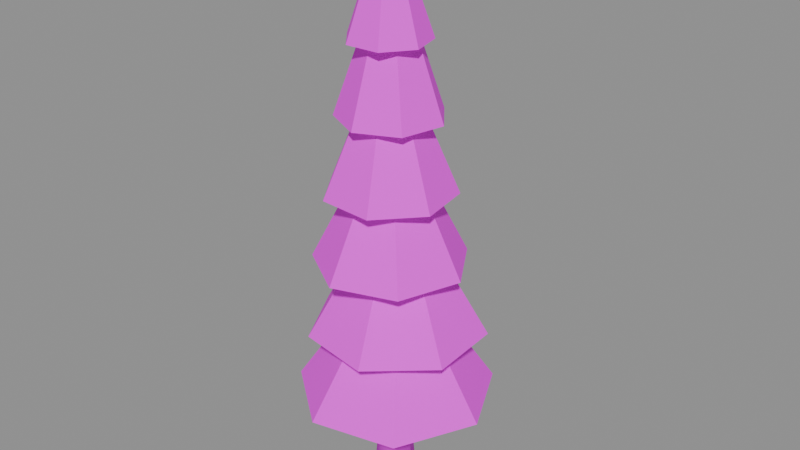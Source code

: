 # Source: tree_pine_c.blend  (saved by Blender 5.3.31; exported with 4.5.12 LTS)
import bpy
from mathutils import Matrix  # noqa: F401  (used for matrix-valued properties, if any)

bpy.ops.wm.read_factory_settings(use_empty=True)
scene = bpy.context.scene
scene.name = 'Scene'

# ---- images (referenced by path relative to the original .blend; pixels are not part of the script)
import os
ASSET_DIR = os.environ.get("B2B_ASSET_DIR", "")  # directory of the original .blend (textures are referenced by path, not embedded)
HERE = os.path.dirname(os.path.abspath(__file__))  # packed textures are extracted next to this script under _unpacked/

def load_image(name, relpath, width, height, colorspace="sRGB"):
    """Load a texture the original file referenced (path relative to the .blend, or extracted next to this script)."""
    p = next((c for c in (os.path.join(HERE, relpath), os.path.join(ASSET_DIR, relpath)) if relpath and os.path.exists(c)), "")
    if p:
        img = bpy.data.images.load(p, check_existing=True)
        img.name = name
    else:  # same state as the original file: an image datablock whose file is absent (Cycles renders it pink)
        img = bpy.data.images.new(name, width, height)
        img.source = "FILE"
        img.filepath = "//" + (relpath or name)
    img.colorspace_settings.name = colorspace
    return img
img_village_palette_png = load_image('village_palette.png', 'village_palette.png', 1024, 1024, 'sRGB')

# ---- materials (node trees are filled in below, after node groups)
mat_villagepalette = bpy.data.materials.new('VillagePalette')

# ---- material node trees
mat_villagepalette.use_nodes = True; mat_villagepalette.node_tree.nodes.clear()
_N = mat_villagepalette.node_tree.nodes; _L = mat_villagepalette.node_tree.links
n0 = _N.new('ShaderNodeBsdfPrincipled'); n0.name = 'Principled BSDF'; n0.location = (-200, 100)
n0.inputs[2].default_value = 0.9
n0.inputs[10].default_value = 0.005
n1 = _N.new('ShaderNodeOutputMaterial'); n1.name = 'Material Output'; n1.location = (200, 100)
n2 = _N.new('ShaderNodeTexImage'); n2.name = 'Image Texture'; n2.location = (-320, 300)
n2.image = img_village_palette_png
_L.new(n0.outputs[0], n1.inputs[0])
_L.new(n2.outputs[0], n0.inputs[0])
n1.is_active_output = True

# ---- meshes
me_tree_pine_c = bpy.data.meshes.new('tree_pine_c')
me_tree_pine_c.from_pydata([(1.625, 0.0, -1.2), (0.8125, 1.407, -1.2), (-0.8125, 1.407, -1.2), (-1.625, 1.99e-16, -1.2), (-0.8125, -1.407, -1.2), (0.8125, -1.407, -1.2), (1.083, 0.0, 5.333), (0.5417, 0.9382, 5.333), (-0.5417, 0.9382, 5.333), (-1.083, 1.327e-16, 5.333), (-0.5417, -0.9382, 5.333), (0.5417, -0.9382, 5.333), (0.8667, 0.0, 11.87), (0.4333, 0.7506, 11.87), (-0.4333, 0.7506, 11.87), (-0.8667, 1.061e-16, 11.87), (-0.4333, -0.7506, 11.87), (0.4333, -0.7506, 11.87), (0.65, 0.0, 18.4), (0.325, 0.5629, 18.4), (-0.325, 0.5629, 18.4), (-0.65, 7.96e-17, 18.4), (-0.325, -0.5629, 18.4), (0.325, -0.5629, 18.4), (2.109, 0.02368, 6.0), (1.35, 1.6, 6.0), (-0.3557, 1.989, 6.0), (-1.723, 0.8984, 6.0), (-1.723, -0.851, 6.0), (-0.3557, -1.942, 6.0), (1.35, -1.552, 6.0), (7.293, 0.02368, 6.25), (4.582, 5.653, 6.25), (-1.509, 7.043, 6.25), (-6.394, 3.148, 6.25), (-6.394, -3.1, 6.25), (-1.509, -6.996, 6.25), (4.582, -5.606, 6.25), (3.117, 0.02368, 12.57), (1.978, 2.388, 12.57), (-0.58, 2.972, 12.57), (-2.632, 1.336, 12.57), (-2.632, -1.288, 12.57), (-0.58, -2.925, 12.57), (1.978, -2.341, 12.57), (1.736, 0.9498, 11.17), (0.4849, 1.847, 11.17), (-0.9965, 1.428, 11.17), (-1.593, 0.008491, 11.17), (-0.8545, -1.343, 11.17), (0.6619, -1.608, 11.17), (1.815, -0.5876, 11.17), (5.74, 3.137, 11.42), (1.271, 6.34, 11.42), (-4.02, 4.844, 11.42), (-6.149, -0.225, 11.42), (-3.513, -5.05, 11.42), (1.903, -5.998, 11.42), (6.021, -2.354, 11.42), (2.515, 1.375, 17.73), (0.6378, 2.721, 17.73), (-1.584, 2.092, 17.73), (-2.478, -0.03691, 17.73), (-1.371, -2.063, 17.73), (0.9033, -2.461, 17.73), (2.633, -0.9311, 17.73), (0.738, 1.051, 16.33), (-0.5817, 1.213, 16.33), (-1.531, 0.2823, 16.33), (-1.395, -1.04, 16.33), (-0.2763, -1.759, 16.33), (0.9829, -1.332, 16.33), (1.434, -0.0813, 16.33), (2.867, 4.367, 16.58), (-1.846, 4.944, 16.58), (-5.237, 1.62, 16.58), (-4.751, -3.104, 16.58), (-0.7558, -5.669, 16.58), (3.741, -4.145, 16.58), (5.353, 0.3214, 16.58), (1.152, 1.696, 22.9), (-0.8276, 1.939, 22.9), (-2.252, 0.5424, 22.9), (-2.048, -1.442, 22.9), (-0.3695, -2.519, 22.9), (1.519, -1.879, 22.9), (2.196, -0.00299, 22.9), (-0.1093, 1.085, 21.5), (-1.15, 0.6718, 21.5), (-1.476, -0.3994, 21.5), (-0.8412, -1.322, 21.5), (0.2757, -1.401, 21.5), (1.034, -0.5774, 21.5), (0.8626, 0.5291, 21.5), (0.1254, 4.394, 21.75), (-3.591, 2.919, 21.75), (-4.754, -0.907, 21.75), (-2.489, -4.202, 21.75), (1.5, -4.485, 21.75), (4.208, -1.543, 21.75), (3.596, 2.409, 21.75), (-0.06363, 1.728, 28.07), (-1.625, 1.109, 28.07), (-2.113, -0.4981, 28.07), (-1.161, -1.882, 28.07), (0.5137, -2.001, 28.07), (1.651, -0.7651, 28.07), (1.394, 0.8946, 28.07), (-0.6759, 0.9359, 26.67), (-1.257, 0.2359, 26.67), (-1.072, -0.6548, 26.67), (-0.2602, -1.065, 26.67), (0.567, -0.6869, 26.67), (0.7867, 0.1959, 26.67), (0.2336, 0.9181, 26.67), (-1.798, 3.387, 26.92), (-3.873, 0.8872, 26.92), (-3.212, -2.294, 26.92), (-0.313, -3.761, 26.92), (2.641, -2.409, 26.92), (3.426, 0.7441, 26.92), (1.451, 3.323, 26.92), (-0.894, 1.413, 33.23), (-1.766, 0.3626, 33.23), (-1.488, -0.9735, 33.23), (-0.2705, -1.59, 33.23), (0.9703, -1.022, 33.23), (1.3, 0.3025, 33.23), (0.4702, 1.386, 33.23), (-0.8831, 0.2347, 31.83), (-1.017, -0.4521, 31.83), (-0.5638, -0.9851, 31.83), (0.1356, -0.963, 31.83), (0.5544, -0.4024, 31.83), (0.3772, 0.2746, 31.83), (-0.2625, 0.5581, 31.83), (-2.544, 1.476, 32.08), (-3.023, -0.9771, 32.08), (-1.404, -2.881, 32.08), (1.094, -2.802, 32.08), (2.59, -0.7997, 32.08), (1.957, 1.618, 32.08), (-0.3281, 2.631, 32.08), (-1.506, 0.7001, 35.84), (-1.769, -0.649, 35.84), (-0.8789, -1.696, 35.84), (0.495, -1.653, 35.84), (1.318, -0.5514, 35.84), (0.9695, 0.7784, 35.84), (-0.2871, 1.335, 35.84), (-0.237, -0.2479, 39.84)], [], [(0, 1, 7, 6), (1, 2, 8, 7), (2, 3, 9, 8), (3, 4, 10, 9), (4, 5, 11, 10), (5, 0, 6, 11), (6, 7, 13, 12), (7, 8, 14, 13), (8, 9, 15, 14), (9, 10, 16, 15), (10, 11, 17, 16), (11, 6, 12, 17), (12, 13, 19, 18), (13, 14, 20, 19), (14, 15, 21, 20), (15, 16, 22, 21), (16, 17, 23, 22), (17, 12, 18, 23), (5, 4, 3, 2, 1, 0), (18, 19, 20, 21, 22, 23), (24, 25, 32, 31), (25, 26, 33, 32), (26, 27, 34, 33), (27, 28, 35, 34), (28, 29, 36, 35), (29, 30, 37, 36), (30, 24, 31, 37), (31, 32, 39, 38), (32, 33, 40, 39), (33, 34, 41, 40), (34, 35, 42, 41), (35, 36, 43, 42), (36, 37, 44, 43), (37, 31, 38, 44), (30, 29, 28, 27, 26, 25, 24), (38, 39, 40, 41, 42, 43, 44), (45, 46, 53, 52), (46, 47, 54, 53), (47, 48, 55, 54), (48, 49, 56, 55), (49, 50, 57, 56), (50, 51, 58, 57), (51, 45, 52, 58), (52, 53, 60, 59), (53, 54, 61, 60), (54, 55, 62, 61), (55, 56, 63, 62), (56, 57, 64, 63), (57, 58, 65, 64), (58, 52, 59, 65), (51, 50, 49, 48, 47, 46, 45), (59, 60, 61, 62, 63, 64, 65), (66, 67, 74, 73), (67, 68, 75, 74), (68, 69, 76, 75), (69, 70, 77, 76), (70, 71, 78, 77), (71, 72, 79, 78), (72, 66, 73, 79), (73, 74, 81, 80), (74, 75, 82, 81), (75, 76, 83, 82), (76, 77, 84, 83), (77, 78, 85, 84), (78, 79, 86, 85), (79, 73, 80, 86), (72, 71, 70, 69, 68, 67, 66), (80, 81, 82, 83, 84, 85, 86), (87, 88, 95, 94), (88, 89, 96, 95), (89, 90, 97, 96), (90, 91, 98, 97), (91, 92, 99, 98), (92, 93, 100, 99), (93, 87, 94, 100), (94, 95, 102, 101), (95, 96, 103, 102), (96, 97, 104, 103), (97, 98, 105, 104), (98, 99, 106, 105), (99, 100, 107, 106), (100, 94, 101, 107), (93, 92, 91, 90, 89, 88, 87), (101, 102, 103, 104, 105, 106, 107), (108, 109, 116, 115), (109, 110, 117, 116), (110, 111, 118, 117), (111, 112, 119, 118), (112, 113, 120, 119), (113, 114, 121, 120), (114, 108, 115, 121), (115, 116, 123, 122), (116, 117, 124, 123), (117, 118, 125, 124), (118, 119, 126, 125), (119, 120, 127, 126), (120, 121, 128, 127), (121, 115, 122, 128), (114, 113, 112, 111, 110, 109, 108), (122, 123, 124, 125, 126, 127, 128), (129, 130, 137, 136), (130, 131, 138, 137), (131, 132, 139, 138), (132, 133, 140, 139), (133, 134, 141, 140), (134, 135, 142, 141), (135, 129, 136, 142), (136, 137, 144, 143), (137, 138, 145, 144), (138, 139, 146, 145), (139, 140, 147, 146), (140, 141, 148, 147), (141, 142, 149, 148), (142, 136, 143, 149), (143, 144, 150), (144, 145, 150), (145, 146, 150), (146, 147, 150), (147, 148, 150), (148, 149, 150), (149, 143, 150), (135, 134, 133, 132, 131, 130, 129)])
me_tree_pine_c.polygons.foreach_set('use_smooth', [1, 1, 1, 1, 1, 1, 1, 1, 1, 1, 1, 1, 1, 1, 1, 1, 1, 1, 0, 0, 0, 0, 0, 0, 0, 0, 0, 0, 0, 0, 0, 0, 0, 0, 0, 0, 0, 0, 0, 0, 0, 0, 0, 0, 0, 0, 0, 0, 0, 0, 0, 0, 0, 0, 0, 0, 0, 0, 0, 0, 0, 0, 0, 0, 0, 0, 0, 0, 0, 0, 0, 0, 0, 0, 0, 0, 0, 0, 0, 0, 0, 0, 0, 0, 0, 0, 0, 0, 0, 0, 0, 0, 0, 0, 0, 0, 0, 0, 0, 0, 0, 0, 0, 0, 0, 0, 0, 0, 0, 0, 0, 0, 0, 0, 0, 0, 0, 0, 0, 0, 0, 0])
_uv = me_tree_pine_c.uv_layers.new(name='UVMap')
_uv.uv.foreach_set('vector', [0.7109, 0.3, 0.7109, 0.3, 0.7109, 0.4067, 0.7109, 0.4067, 0.7109, 0.3, 0.7109, 0.3, 0.7109, 0.4067, 0.7109, 0.4067, 0.7109, 0.3, 0.7109, 0.3, 0.7109, 0.4067, 0.7109, 0.4067, 0.7109, 0.3, 0.7109, 0.3, 0.7109, 0.4067, 0.7109, 0.4067, 0.7109, 0.3, 0.7109, 0.3, 0.7109, 0.4067, 0.7109, 0.4067, 0.7109, 0.3, 0.7109, 0.3, 0.7109, 0.4067, 0.7109, 0.4067, 0.7109, 0.4067, 0.7109, 0.4067, 0.7109, 0.5133, 0.7109, 0.5133, 0.7109, 0.4067, 0.7109, 0.4067, 0.7109, 0.5133, 0.7109, 0.5133, 0.7109, 0.4067, 0.7109, 0.4067, 0.7109, 0.5133, 0.7109, 0.5133, 0.7109, 0.4067, 0.7109, 0.4067, 0.7109, 0.5133, 0.7109, 0.5133, 0.7109, 0.4067, 0.7109, 0.4067, 0.7109, 0.5133, 0.7109, 0.5133, 0.7109, 0.4067, 0.7109, 0.4067, 0.7109, 0.5133, 0.7109, 0.5133, 0.7109, 0.5133, 0.7109, 0.5133, 0.7109, 0.62, 0.7109, 0.62, 0.7109, 0.5133, 0.7109, 0.5133, 0.7109, 0.62, 0.7109, 0.62, 0.7109, 0.5133, 0.7109, 0.5133, 0.7109, 0.62, 0.7109, 0.62, 0.7109, 0.5133, 0.7109, 0.5133, 0.7109, 0.62, 0.7109, 0.62, 0.7109, 0.5133, 0.7109, 0.5133, 0.7109, 0.62, 0.7109, 0.62, 0.7109, 0.5133, 0.7109, 0.5133, 0.7109, 0.62, 0.7109, 0.62, 0.7109, 0.3, 0.7109, 0.3, 0.7109, 0.3, 0.7109, 0.3, 0.7109, 0.3, 0.7109, 0.3, 0.7109, 0.62, 0.7109, 0.62, 0.7109, 0.62, 0.7109, 0.62, 0.7109, 0.62, 0.7109, 0.62, 0.6953, 0.1361, 0.6953, 0.1361, 0.6953, 0.1416, 0.6953, 0.1416, 0.6953, 0.1361, 0.6953, 0.1361, 0.6953, 0.1416, 0.6953, 0.1416, 0.6953, 0.1361, 0.6953, 0.1361, 0.6953, 0.1416, 0.6953, 0.1416, 0.6953, 0.1361, 0.6953, 0.1361, 0.6953, 0.1416, 0.6953, 0.1416, 0.6953, 0.1361, 0.6953, 0.1361, 0.6953, 0.1416, 0.6953, 0.1416, 0.6953, 0.1361, 0.6953, 0.1361, 0.6953, 0.1416, 0.6953, 0.1416, 0.6953, 0.1361, 0.6953, 0.1361, 0.6953, 0.1416, 0.6953, 0.1416, 0.6953, 0.1416, 0.6953, 0.1416, 0.6953, 0.2813, 0.6953, 0.2813, 0.6953, 0.1416, 0.6953, 0.1416, 0.6953, 0.2813, 0.6953, 0.2813, 0.6953, 0.1416, 0.6953, 0.1416, 0.6953, 0.2813, 0.6953, 0.2813, 0.6953, 0.1416, 0.6953, 0.1416, 0.6953, 0.2813, 0.6953, 0.2813, 0.6953, 0.1416, 0.6953, 0.1416, 0.6953, 0.2813, 0.6953, 0.2813, 0.6953, 0.1416, 0.6953, 0.1416, 0.6953, 0.2813, 0.6953, 0.2813, 0.6953, 0.1416, 0.6953, 0.1416, 0.6953, 0.2813, 0.6953, 0.2813, 0.6953, 0.1361, 0.6953, 0.1361, 0.6953, 0.1361, 0.6953, 0.1361, 0.6953, 0.1361, 0.6953, 0.1361, 0.6953, 0.1361, 0.6953, 0.2813, 0.6953, 0.2813, 0.6953, 0.2813, 0.6953, 0.2813, 0.6953, 0.2813, 0.6953, 0.2813, 0.6953, 0.2813, 0.6953, 0.2422, 0.6953, 0.2422, 0.6953, 0.2478, 0.6953, 0.2478, 0.6953, 0.2422, 0.6953, 0.2422, 0.6953, 0.2478, 0.6953, 0.2478, 0.6953, 0.2422, 0.6953, 0.2422, 0.6953, 0.2478, 0.6953, 0.2478, 0.6953, 0.2422, 0.6953, 0.2422, 0.6953, 0.2478, 0.6953, 0.2478, 0.6953, 0.2422, 0.6953, 0.2422, 0.6953, 0.2478, 0.6953, 0.2478, 0.6953, 0.2422, 0.6953, 0.2422, 0.6953, 0.2478, 0.6953, 0.2478, 0.6953, 0.2422, 0.6953, 0.2422, 0.6953, 0.2478, 0.6953, 0.2478, 0.6953, 0.2478, 0.6953, 0.2478, 0.6953, 0.3875, 0.6953, 0.3875, 0.6953, 0.2478, 0.6953, 0.2478, 0.6953, 0.3875, 0.6953, 0.3875, 0.6953, 0.2478, 0.6953, 0.2478, 0.6953, 0.3875, 0.6953, 0.3875, 0.6953, 0.2478, 0.6953, 0.2478, 0.6953, 0.3875, 0.6953, 0.3875, 0.6953, 0.2478, 0.6953, 0.2478, 0.6953, 0.3875, 0.6953, 0.3875, 0.6953, 0.2478, 0.6953, 0.2478, 0.6953, 0.3875, 0.6953, 0.3875, 0.6953, 0.2478, 0.6953, 0.2478, 0.6953, 0.3875, 0.6953, 0.3875, 0.6953, 0.2422, 0.6953, 0.2422, 0.6953, 0.2422, 0.6953, 0.2422, 0.6953, 0.2422, 0.6953, 0.2422, 0.6953, 0.2422, 0.6953, 0.3875, 0.6953, 0.3875, 0.6953, 0.3875, 0.6953, 0.3875, 0.6953, 0.3875, 0.6953, 0.3875, 0.6953, 0.3875, 0.6953, 0.3933, 0.6953, 0.3933, 0.6953, 0.3989, 0.6953, 0.3989, 0.6953, 0.3933, 0.6953, 0.3933, 0.6953, 0.3989, 0.6953, 0.3989, 0.6953, 0.3933, 0.6953, 0.3933, 0.6953, 0.3989, 0.6953, 0.3989, 0.6953, 0.3933, 0.6953, 0.3933, 0.6953, 0.3989, 0.6953, 0.3989, 0.6953, 0.3933, 0.6953, 0.3933, 0.6953, 0.3989, 0.6953, 0.3989, 0.6953, 0.3933, 0.6953, 0.3933, 0.6953, 0.3989, 0.6953, 0.3989, 0.6953, 0.3933, 0.6953, 0.3933, 0.6953, 0.3989, 0.6953, 0.3989, 0.6953, 0.3989, 0.6953, 0.3989, 0.6953, 0.5386, 0.6953, 0.5386, 0.6953, 0.3989, 0.6953, 0.3989, 0.6953, 0.5386, 0.6953, 0.5386, 0.6953, 0.3989, 0.6953, 0.3989, 0.6953, 0.5386, 0.6953, 0.5386, 0.6953, 0.3989, 0.6953, 0.3989, 0.6953, 0.5386, 0.6953, 0.5386, 0.6953, 0.3989, 0.6953, 0.3989, 0.6953, 0.5386, 0.6953, 0.5386, 0.6953, 0.3989, 0.6953, 0.3989, 0.6953, 0.5386, 0.6953, 0.5386, 0.6953, 0.3989, 0.6953, 0.3989, 0.6953, 0.5386, 0.6953, 0.5386, 0.6953, 0.3933, 0.6953, 0.3933, 0.6953, 0.3933, 0.6953, 0.3933, 0.6953, 0.3933, 0.6953, 0.3933, 0.6953, 0.3933, 0.6953, 0.5386, 0.6953, 0.5386, 0.6953, 0.5386, 0.6953, 0.5386, 0.6953, 0.5386, 0.6953, 0.5386, 0.6953, 0.5386, 0.6953, 0.4672, 0.6953, 0.4672, 0.6953, 0.4727, 0.6953, 0.4727, 0.6953, 0.4672, 0.6953, 0.4672, 0.6953, 0.4727, 0.6953, 0.4727, 0.6953, 0.4672, 0.6953, 0.4672, 0.6953, 0.4727, 0.6953, 0.4727, 0.6953, 0.4672, 0.6953, 0.4672, 0.6953, 0.4727, 0.6953, 0.4727, 0.6953, 0.4672, 0.6953, 0.4672, 0.6953, 0.4727, 0.6953, 0.4727, 0.6953, 0.4672, 0.6953, 0.4672, 0.6953, 0.4727, 0.6953, 0.4727, 0.6953, 0.4672, 0.6953, 0.4672, 0.6953, 0.4727, 0.6953, 0.4727, 0.6953, 0.4727, 0.6953, 0.4727, 0.6953, 0.6124, 0.6953, 0.6124, 0.6953, 0.4727, 0.6953, 0.4727, 0.6953, 0.6124, 0.6953, 0.6124, 0.6953, 0.4727, 0.6953, 0.4727, 0.6953, 0.6124, 0.6953, 0.6124, 0.6953, 0.4727, 0.6953, 0.4727, 0.6953, 0.6124, 0.6953, 0.6124, 0.6953, 0.4727, 0.6953, 0.4727, 0.6953, 0.6124, 0.6953, 0.6124, 0.6953, 0.4727, 0.6953, 0.4727, 0.6953, 0.6124, 0.6953, 0.6124, 0.6953, 0.4727, 0.6953, 0.4727, 0.6953, 0.6124, 0.6953, 0.6124, 0.6953, 0.4672, 0.6953, 0.4672, 0.6953, 0.4672, 0.6953, 0.4672, 0.6953, 0.4672, 0.6953, 0.4672, 0.6953, 0.4672, 0.6953, 0.6124, 0.6953, 0.6124, 0.6953, 0.6124, 0.6953, 0.6124, 0.6953, 0.6124, 0.6953, 0.6124, 0.6953, 0.6124, 0.6953, 0.573, 0.6953, 0.573, 0.6953, 0.5785, 0.6953, 0.5785, 0.6953, 0.573, 0.6953, 0.573, 0.6953, 0.5785, 0.6953, 0.5785, 0.6953, 0.573, 0.6953, 0.573, 0.6953, 0.5785, 0.6953, 0.5785, 0.6953, 0.573, 0.6953, 0.573, 0.6953, 0.5785, 0.6953, 0.5785, 0.6953, 0.573, 0.6953, 0.573, 0.6953, 0.5785, 0.6953, 0.5785, 0.6953, 0.573, 0.6953, 0.573, 0.6953, 0.5785, 0.6953, 0.5785, 0.6953, 0.573, 0.6953, 0.573, 0.6953, 0.5785, 0.6953, 0.5785, 0.6953, 0.5785, 0.6953, 0.5785, 0.6953, 0.7183, 0.6953, 0.7183, 0.6953, 0.5785, 0.6953, 0.5785, 0.6953, 0.7183, 0.6953, 0.7183, 0.6953, 0.5785, 0.6953, 0.5785, 0.6953, 0.7183, 0.6953, 0.7183, 0.6953, 0.5785, 0.6953, 0.5785, 0.6953, 0.7183, 0.6953, 0.7183, 0.6953, 0.5785, 0.6953, 0.5785, 0.6953, 0.7183, 0.6953, 0.7183, 0.6953, 0.5785, 0.6953, 0.5785, 0.6953, 0.7183, 0.6953, 0.7183, 0.6953, 0.5785, 0.6953, 0.5785, 0.6953, 0.7183, 0.6953, 0.7183, 0.6953, 0.573, 0.6953, 0.573, 0.6953, 0.573, 0.6953, 0.573, 0.6953, 0.573, 0.6953, 0.573, 0.6953, 0.573, 0.6953, 0.7183, 0.6953, 0.7183, 0.6953, 0.7183, 0.6953, 0.7183, 0.6953, 0.7183, 0.6953, 0.7183, 0.6953, 0.7183, 0.6953, 0.7267, 0.6953, 0.7267, 0.6953, 0.7322, 0.6953, 0.7322, 0.6953, 0.7267, 0.6953, 0.7267, 0.6953, 0.7322, 0.6953, 0.7322, 0.6953, 0.7267, 0.6953, 0.7267, 0.6953, 0.7322, 0.6953, 0.7322, 0.6953, 0.7267, 0.6953, 0.7267, 0.6953, 0.7322, 0.6953, 0.7322, 0.6953, 0.7267, 0.6953, 0.7267, 0.6953, 0.7322, 0.6953, 0.7322, 0.6953, 0.7267, 0.6953, 0.7267, 0.6953, 0.7322, 0.6953, 0.7322, 0.6953, 0.7267, 0.6953, 0.7267, 0.6953, 0.7322, 0.6953, 0.7322, 0.6953, 0.7322, 0.6953, 0.7322, 0.6953, 0.8153, 0.6953, 0.8153, 0.6953, 0.7322, 0.6953, 0.7322, 0.6953, 0.8153, 0.6953, 0.8153, 0.6953, 0.7322, 0.6953, 0.7322, 0.6953, 0.8153, 0.6953, 0.8153, 0.6953, 0.7322, 0.6953, 0.7322, 0.6953, 0.8153, 0.6953, 0.8153, 0.6953, 0.7322, 0.6953, 0.7322, 0.6953, 0.8153, 0.6953, 0.8153, 0.6953, 0.7322, 0.6953, 0.7322, 0.6953, 0.8153, 0.6953, 0.8153, 0.6953, 0.7322, 0.6953, 0.7322, 0.6953, 0.8153, 0.6953, 0.8153, 0.6953, 0.8153, 0.6953, 0.8153, 0.6953, 0.8753, 0.6953, 0.8153, 0.6953, 0.8153, 0.6953, 0.8753, 0.6953, 0.8153, 0.6953, 0.8153, 0.6953, 0.8753, 0.6953, 0.8153, 0.6953, 0.8153, 0.6953, 0.8753, 0.6953, 0.8153, 0.6953, 0.8153, 0.6953, 0.8753, 0.6953, 0.8153, 0.6953, 0.8153, 0.6953, 0.8753, 0.6953, 0.8153, 0.6953, 0.8153, 0.6953, 0.8753, 0.6953, 0.7267, 0.6953, 0.7267, 0.6953, 0.7267, 0.6953, 0.7267, 0.6953, 0.7267, 0.6953, 0.7267, 0.6953, 0.7267])
me_tree_pine_c.materials.append(mat_villagepalette)
me_tree_pine_c.update()

# ---- objects
ob_tree_pine_c = bpy.data.objects.new('tree_pine_c', me_tree_pine_c)

# ---- transforms, parenting, visibility, modifiers, constraints
ob_tree_pine_c.location = (0.0, 0.0, 0.0)

# ---- collection membership
scene.collection.objects.link(ob_tree_pine_c)

# ---- scene / render settings (as saved in the file)
scene.frame_start = 1; scene.frame_end = 250; scene.frame_set(1)
scene.render.engine = 'BLENDER_EEVEE_NEXT'
scene.render.bake_bias = 0.0
scene.render.bake_samples = 0
scene.render.compositor_device = 'GPU'
scene.eevee.use_volume_custom_range = False
scene.eevee.fast_gi_thickness_near = 0.1
scene.eevee.fast_gi_thickness_far = 0.0
scene.eevee.ray_tracing_options.screen_trace_thickness = 0.1
bpy.context.view_layer.update()

# ---- added for rendering (the .blend has no active camera and no usable light): camera, sun + grey world if the file has none
cam_auto = bpy.data.cameras.new('AutoCamera')
cam_auto.lens = 50.0
cam_auto.sensor_width = 36.0
cam_auto.clip_end = 1000.0
ob_auto_camera = bpy.data.objects.new('AutoCamera', cam_auto)
scene.collection.objects.link(ob_auto_camera)
ob_auto_camera.location = (42.5329, -50.4764, 52.9876)
ob_auto_camera.rotation_euler = (1.09748, -7.21219e-08, 0.694738)
scene.camera = ob_auto_camera
light_auto_sun = bpy.data.lights.new('AutoSun', 'SUN')
light_auto_sun.energy = 3.0
light_auto_sun.angle = 0.0523599
ob_auto_sun = bpy.data.objects.new('AutoSun', light_auto_sun)
scene.collection.objects.link(ob_auto_sun)
ob_auto_sun.rotation_euler = (0.872665, 0.174533, 0.523599)
if scene.world is None:
    world_auto = bpy.data.worlds.new('AutoWorld')
    world_auto.color = (0.3, 0.3, 0.3)
    scene.world = world_auto
bpy.context.view_layer.update()
